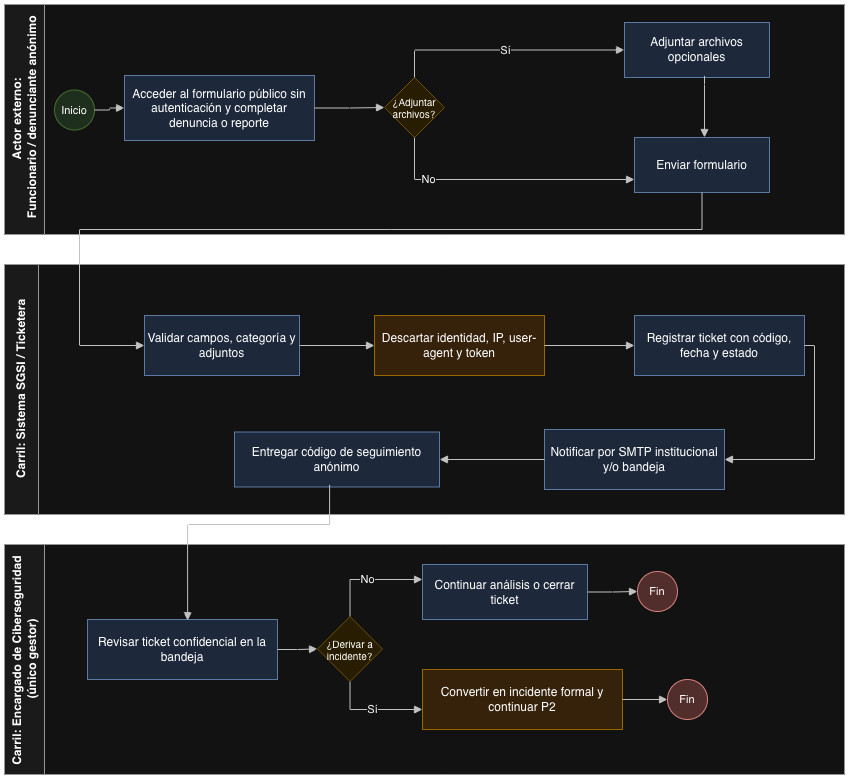

The diagram above was exported from draw.io. Its source (the exported page's mxGraphModel, read from the mxfile embedded in the PNG):
<mxGraphModel dx="1213" dy="814" grid="1" gridSize="10" guides="1" tooltips="1" connect="1" arrows="1" fold="1" page="1" pageScale="1" pageWidth="900" pageHeight="900" math="0" shadow="0">
  <root>
    <mxCell id="0" />
    <mxCell id="1" parent="0" />
    <mxCell id="laneReporter" parent="1" style="swimlane;html=1;startSize=40;horizontal=0;fontStyle=1;fillColor=#f5f5f5;strokeColor=#666666;swimlaneFillColor=#ffffff;" value="Actor externo:&lt;div&gt;&amp;nbsp;Funcionario / denunciante anónimo&lt;/div&gt;" vertex="1">
      <mxGeometry height="230" width="840" x="40" y="50" as="geometry" />
    </mxCell>
    <mxCell id="p5start" parent="laneReporter" style="ellipse;whiteSpace=wrap;html=1;aspect=fixed;fillColor=#d5e8d4;strokeColor=#82b366;fontSize=11;" value="Inicio" vertex="1">
      <mxGeometry height="40" width="40" x="50" y="85.5" as="geometry" />
    </mxCell>
    <mxCell id="p5form" parent="laneReporter" style="rounded=0;whiteSpace=wrap;html=1;fillColor=#dae8fc;strokeColor=#6c8ebf;fontSize=12;" value="Acceder al formulario público sin autenticación y completar denuncia o reporte" vertex="1">
      <mxGeometry height="65" width="190" x="120" y="71" as="geometry" />
    </mxCell>
    <mxCell id="p5attachgate" parent="laneReporter" style="rhombus;whiteSpace=wrap;html=1;aspect=fixed;fillColor=#fff2cc;strokeColor=#d6b656;fontSize=10;" value="¿Adjuntar archivos?" vertex="1">
      <mxGeometry height="60" width="60" x="380" y="73" as="geometry" />
    </mxCell>
    <mxCell id="p5attach" parent="laneReporter" style="rounded=0;whiteSpace=wrap;html=1;fillColor=#dae8fc;strokeColor=#6c8ebf;fontSize=12;" value="Adjuntar archivos opcionales" vertex="1">
      <mxGeometry height="55" width="145" x="620" y="18" as="geometry" />
    </mxCell>
    <mxCell id="p5submit" parent="laneReporter" style="rounded=0;whiteSpace=wrap;html=1;fillColor=#dae8fc;strokeColor=#6c8ebf;fontSize=12;" value="Enviar formulario" vertex="1">
      <mxGeometry height="55" width="135" x="630" y="133" as="geometry" />
    </mxCell>
    <mxCell id="laneTicketSystem" parent="1" style="swimlane;html=1;startSize=34;horizontal=0;fontStyle=1;fillColor=#f5f5f5;strokeColor=#666666;swimlaneFillColor=#ffffff;" value="Carril: Sistema SGSI / Ticketera" vertex="1">
      <mxGeometry height="250" width="840" x="40" y="310" as="geometry" />
    </mxCell>
    <mxCell id="p5validate" parent="laneTicketSystem" style="rounded=0;whiteSpace=wrap;html=1;fillColor=#dae8fc;strokeColor=#6c8ebf;fontSize=12;" value="Validar campos, categoría y adjuntos" vertex="1">
      <mxGeometry height="60" width="155" x="140" y="51" as="geometry" />
    </mxCell>
    <mxCell id="p5anonymize" parent="laneTicketSystem" style="rounded=0;whiteSpace=wrap;html=1;fillColor=#ffe6cc;strokeColor=#d79b00;fontSize=12;" value="Descartar identidad, IP, user-agent y token" vertex="1">
      <mxGeometry height="60" width="170" x="370" y="51" as="geometry" />
    </mxCell>
    <mxCell id="p5register" parent="laneTicketSystem" style="rounded=0;whiteSpace=wrap;html=1;fillColor=#dae8fc;strokeColor=#6c8ebf;fontSize=12;" value="Registrar ticket con código, fecha y estado" vertex="1">
      <mxGeometry height="60" width="170" x="630" y="51" as="geometry" />
    </mxCell>
    <mxCell id="p5notify" parent="laneTicketSystem" style="rounded=0;whiteSpace=wrap;html=1;fillColor=#dae8fc;strokeColor=#6c8ebf;fontSize=12;" value="Notificar por SMTP institucional y/o bandeja" vertex="1">
      <mxGeometry height="60" width="180" x="540" y="165" as="geometry" />
    </mxCell>
    <mxCell id="p5tracking" parent="laneTicketSystem" style="rounded=0;whiteSpace=wrap;html=1;fillColor=#dae8fc;strokeColor=#6c8ebf;fontSize=12;" value="Entregar código de seguimiento anónimo" vertex="1">
      <mxGeometry height="55" width="205" x="230" y="167.5" as="geometry" />
    </mxCell>
    <mxCell id="laneCyber" parent="1" style="swimlane;html=1;startSize=40;horizontal=0;fontStyle=1;fillColor=#f5f5f5;strokeColor=#666666;swimlaneFillColor=#ffffff;" value="Carril: Encargado de Ciberseguridad&amp;nbsp;&lt;div&gt;(único gestor)&lt;/div&gt;" vertex="1">
      <mxGeometry height="230" width="840" x="40" y="590" as="geometry" />
    </mxCell>
    <mxCell id="p5review" parent="laneCyber" style="rounded=0;whiteSpace=wrap;html=1;fillColor=#dae8fc;strokeColor=#6c8ebf;fontSize=12;" value="Revisar ticket confidencial en la bandeja" vertex="1">
      <mxGeometry height="60" width="190" x="83" y="75" as="geometry" />
    </mxCell>
    <mxCell id="p5derivegate" parent="laneCyber" style="rhombus;whiteSpace=wrap;html=1;aspect=fixed;fillColor=#fff2cc;strokeColor=#d6b656;fontSize=10;" value="¿Derivar a incidente?" vertex="1">
      <mxGeometry height="65" width="65" x="313" y="72" as="geometry" />
    </mxCell>
    <mxCell id="p5close" parent="laneCyber" style="rounded=0;whiteSpace=wrap;html=1;fillColor=#dae8fc;strokeColor=#6c8ebf;fontSize=12;" value="Continuar análisis o cerrar ticket" vertex="1">
      <mxGeometry height="55" width="165" x="418" y="20" as="geometry" />
    </mxCell>
    <mxCell id="p5endclose" parent="laneCyber" style="ellipse;whiteSpace=wrap;html=1;aspect=fixed;fillColor=#f8cecc;strokeColor=#b85450;fontSize=11;" value="Fin" vertex="1">
      <mxGeometry height="40" width="40" x="633" y="27" as="geometry" />
    </mxCell>
    <mxCell id="p5derive" parent="laneCyber" style="rounded=0;whiteSpace=wrap;html=1;fillColor=#ffe6cc;strokeColor=#d79b00;fontSize=12;" value="Convertir en incidente formal y continuar P2" vertex="1">
      <mxGeometry height="60" width="200" x="418" y="125" as="geometry" />
    </mxCell>
    <mxCell id="p5endderive" parent="laneCyber" style="ellipse;whiteSpace=wrap;html=1;aspect=fixed;fillColor=#f8cecc;strokeColor=#b85450;fontSize=11;" value="Fin" vertex="1">
      <mxGeometry height="40" width="40" x="663" y="135" as="geometry" />
    </mxCell>
    <mxCell id="p5e1" edge="1" parent="1" source="p5start" style="edgeStyle=orthogonalEdgeStyle;rounded=0;html=1;endArrow=block;strokeColor=#333333;" target="p5form">
      <mxGeometry relative="1" as="geometry" />
    </mxCell>
    <mxCell id="p5e2" edge="1" parent="1" source="p5form" style="edgeStyle=orthogonalEdgeStyle;rounded=0;html=1;endArrow=block;strokeColor=#333333;" target="p5attachgate">
      <mxGeometry relative="1" as="geometry" />
    </mxCell>
    <mxCell id="p5e3" edge="1" parent="1" source="p5attachgate" style="edgeStyle=orthogonalEdgeStyle;rounded=0;html=1;endArrow=block;strokeColor=#333333;exitX=0.5;exitY=0;exitDx=0;exitDy=0;" target="p5attach" value="Sí">
      <mxGeometry relative="1" as="geometry" />
    </mxCell>
    <mxCell id="p5e4" edge="1" parent="1" source="p5attachgate" style="edgeStyle=orthogonalEdgeStyle;rounded=0;html=1;endArrow=block;strokeColor=#333333;exitX=0.5;exitY=1;exitDx=0;exitDy=0;" target="p5submit" value="No">
      <mxGeometry relative="1" x="-0.5725" as="geometry">
        <Array as="points">
          <mxPoint x="450" y="225" />
        </Array>
      </mxGeometry>
    </mxCell>
    <mxCell id="p5e5" edge="1" parent="1" source="p5attach" style="edgeStyle=orthogonalEdgeStyle;rounded=0;html=1;endArrow=block;strokeColor=#333333;exitX=0.552;exitY=0.971;exitDx=0;exitDy=0;exitPerimeter=0;" target="p5submit">
      <mxGeometry relative="1" x="-0.1248" as="geometry">
        <Array as="points">
          <mxPoint x="740" y="130" />
          <mxPoint x="740" y="130" />
        </Array>
      </mxGeometry>
    </mxCell>
    <mxCell id="p5e6" edge="1" parent="1" source="p5submit" style="edgeStyle=orthogonalEdgeStyle;rounded=0;html=1;endArrow=block;strokeColor=#333333;exitX=0.5;exitY=1;exitDx=0;exitDy=0;" target="p5validate">
      <mxGeometry relative="1" x="0.0517" as="geometry">
        <Array as="points">
          <mxPoint x="737.5" y="275" />
          <mxPoint x="115" y="275" />
        </Array>
      </mxGeometry>
    </mxCell>
    <mxCell id="p5e7" edge="1" parent="1" source="p5validate" style="edgeStyle=orthogonalEdgeStyle;rounded=0;html=1;endArrow=block;strokeColor=#333333;" target="p5anonymize">
      <mxGeometry relative="1" as="geometry" />
    </mxCell>
    <mxCell id="p5e8" edge="1" parent="1" source="p5anonymize" style="edgeStyle=orthogonalEdgeStyle;rounded=0;html=1;endArrow=block;strokeColor=#333333;" target="p5register">
      <mxGeometry relative="1" as="geometry" />
    </mxCell>
    <mxCell id="p5e9" edge="1" parent="1" source="p5register" style="edgeStyle=orthogonalEdgeStyle;rounded=0;html=1;endArrow=block;strokeColor=#333333;entryX=1;entryY=0.5;entryDx=0;entryDy=0;exitX=1;exitY=0.5;exitDx=0;exitDy=0;" target="p5notify">
      <mxGeometry relative="1" as="geometry" />
    </mxCell>
    <mxCell id="p5e10" edge="1" parent="1" source="p5notify" style="edgeStyle=orthogonalEdgeStyle;rounded=0;html=1;endArrow=block;strokeColor=#333333;" target="p5tracking">
      <mxGeometry relative="1" as="geometry">
        <Array as="points">
          <mxPoint x="720" y="500" />
        </Array>
      </mxGeometry>
    </mxCell>
    <mxCell id="p5e11" edge="1" parent="1" source="p5tracking" style="edgeStyle=orthogonalEdgeStyle;rounded=0;html=1;endArrow=block;strokeColor=#333333;exitX=0.464;exitY=0.959;exitDx=0;exitDy=0;exitPerimeter=0;entryX=0.527;entryY=0.02;entryDx=0;entryDy=0;entryPerimeter=0;" target="p5review">
      <mxGeometry relative="1" x="-0.097" as="geometry">
        <Array as="points">
          <mxPoint x="365.1" y="570" />
          <mxPoint x="223.1" y="570" />
        </Array>
      </mxGeometry>
    </mxCell>
    <mxCell id="p5e12" edge="1" parent="1" source="p5review" style="edgeStyle=orthogonalEdgeStyle;rounded=0;html=1;endArrow=block;strokeColor=#333333;" target="p5derivegate">
      <mxGeometry relative="1" as="geometry" />
    </mxCell>
    <mxCell id="p5e13" edge="1" parent="1" source="p5derivegate" style="edgeStyle=orthogonalEdgeStyle;rounded=0;html=1;endArrow=block;strokeColor=#333333;" target="p5close" value="No">
      <mxGeometry relative="1" as="geometry">
        <Array as="points">
          <mxPoint x="385.5" y="625" />
        </Array>
      </mxGeometry>
    </mxCell>
    <mxCell id="p5e14" edge="1" parent="1" source="p5close" style="edgeStyle=orthogonalEdgeStyle;rounded=0;html=1;endArrow=block;strokeColor=#333333;" target="p5endclose">
      <mxGeometry relative="1" as="geometry" />
    </mxCell>
    <mxCell id="p5e15" edge="1" parent="1" source="p5derivegate" style="edgeStyle=orthogonalEdgeStyle;rounded=0;html=1;endArrow=block;strokeColor=#333333;" target="p5derive" value="Sí">
      <mxGeometry relative="1" x="0.0028" as="geometry">
        <Array as="points">
          <mxPoint x="385.5" y="755" />
        </Array>
      </mxGeometry>
    </mxCell>
    <mxCell id="p5e16" edge="1" parent="1" source="p5derive" style="edgeStyle=orthogonalEdgeStyle;rounded=0;html=1;endArrow=block;strokeColor=#333333;" target="p5endderive">
      <mxGeometry relative="1" as="geometry" />
    </mxCell>
  </root>
</mxGraphModel>